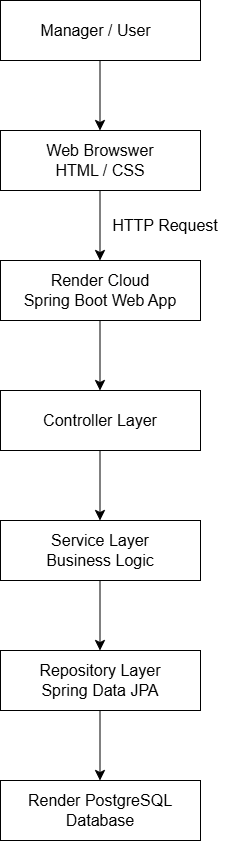

The diagram above was exported from draw.io. Its source (the exported page's mxGraphModel, read from the mxfile embedded in the PNG):
<mxGraphModel dx="1030" dy="586" grid="1" gridSize="10" guides="1" tooltips="1" connect="1" arrows="1" fold="1" page="1" pageScale="1" pageWidth="850" pageHeight="1100" background="light-dark(#ffffff, #121212)" math="0" shadow="0">
  <root>
    <mxCell id="0" />
    <mxCell id="1" parent="0" />
    <mxCell id="13Ms_c6GQEmLHhT28EPO-1" parent="1" style="rounded=0;whiteSpace=wrap;html=1;" value="" vertex="1">
      <mxGeometry height="60" width="200" x="320" y="90" as="geometry" />
    </mxCell>
    <mxCell id="13Ms_c6GQEmLHhT28EPO-3" edge="1" parent="1" style="endArrow=classic;html=1;rounded=0;fontSize=12;startSize=8;endSize=8;curved=1;" value="">
      <mxGeometry height="50" relative="1" width="50" as="geometry">
        <mxPoint x="419.5" y="150" as="sourcePoint" />
        <mxPoint x="419.5" y="220" as="targetPoint" />
      </mxGeometry>
    </mxCell>
    <mxCell id="13Ms_c6GQEmLHhT28EPO-4" parent="1" style="rounded=0;whiteSpace=wrap;html=1;" value="" vertex="1">
      <mxGeometry height="60" width="200" x="320" y="220" as="geometry" />
    </mxCell>
    <mxCell id="13Ms_c6GQEmLHhT28EPO-5" edge="1" parent="1" style="endArrow=classic;html=1;rounded=0;fontSize=12;startSize=8;endSize=8;curved=1;" value="">
      <mxGeometry height="50" relative="1" width="50" as="geometry">
        <mxPoint x="419.5" y="280" as="sourcePoint" />
        <mxPoint x="419.5" y="350" as="targetPoint" />
      </mxGeometry>
    </mxCell>
    <mxCell id="13Ms_c6GQEmLHhT28EPO-6" parent="1" style="rounded=0;whiteSpace=wrap;html=1;" value="" vertex="1">
      <mxGeometry height="60" width="200" x="320" y="480" as="geometry" />
    </mxCell>
    <mxCell id="13Ms_c6GQEmLHhT28EPO-7" parent="1" style="rounded=0;whiteSpace=wrap;html=1;" value="" vertex="1">
      <mxGeometry height="60" width="200" x="320" y="350" as="geometry" />
    </mxCell>
    <mxCell id="13Ms_c6GQEmLHhT28EPO-8" parent="1" style="rounded=0;whiteSpace=wrap;html=1;" value="" vertex="1">
      <mxGeometry height="60" width="200" x="320" y="610" as="geometry" />
    </mxCell>
    <mxCell id="13Ms_c6GQEmLHhT28EPO-9" parent="1" style="rounded=0;whiteSpace=wrap;html=1;" value="" vertex="1">
      <mxGeometry height="60" width="200" x="320" y="740" as="geometry" />
    </mxCell>
    <mxCell id="13Ms_c6GQEmLHhT28EPO-10" parent="1" style="rounded=0;whiteSpace=wrap;html=1;" value="" vertex="1">
      <mxGeometry height="60" width="200" x="320" y="870" as="geometry" />
    </mxCell>
    <mxCell id="13Ms_c6GQEmLHhT28EPO-12" edge="1" parent="1" style="endArrow=classic;html=1;rounded=0;fontSize=12;startSize=8;endSize=8;curved=1;" value="">
      <mxGeometry height="50" relative="1" width="50" as="geometry">
        <mxPoint x="419.5" y="540" as="sourcePoint" />
        <mxPoint x="419.5" y="610" as="targetPoint" />
      </mxGeometry>
    </mxCell>
    <mxCell id="13Ms_c6GQEmLHhT28EPO-13" edge="1" parent="1" style="endArrow=classic;html=1;rounded=0;fontSize=12;startSize=8;endSize=8;curved=1;" value="">
      <mxGeometry height="50" relative="1" width="50" as="geometry">
        <mxPoint x="419.5" y="410" as="sourcePoint" />
        <mxPoint x="419.5" y="480" as="targetPoint" />
      </mxGeometry>
    </mxCell>
    <mxCell id="13Ms_c6GQEmLHhT28EPO-14" edge="1" parent="1" style="endArrow=classic;html=1;rounded=0;fontSize=12;startSize=8;endSize=8;curved=1;" value="">
      <mxGeometry height="50" relative="1" width="50" as="geometry">
        <mxPoint x="419.5" y="670" as="sourcePoint" />
        <mxPoint x="419.5" y="740" as="targetPoint" />
      </mxGeometry>
    </mxCell>
    <mxCell id="13Ms_c6GQEmLHhT28EPO-15" edge="1" parent="1" style="endArrow=classic;html=1;rounded=0;fontSize=12;startSize=8;endSize=8;curved=1;" value="">
      <mxGeometry height="50" relative="1" width="50" as="geometry">
        <mxPoint x="419.5" y="800" as="sourcePoint" />
        <mxPoint x="419.5" y="870" as="targetPoint" />
      </mxGeometry>
    </mxCell>
    <mxCell id="13Ms_c6GQEmLHhT28EPO-16" parent="1" style="text;html=1;whiteSpace=wrap;strokeColor=none;fillColor=none;align=center;verticalAlign=middle;rounded=0;fontSize=16;" value="Manager / User&amp;nbsp;&amp;nbsp;" vertex="1">
      <mxGeometry height="30" width="180" x="330" y="105" as="geometry" />
    </mxCell>
    <mxCell id="13Ms_c6GQEmLHhT28EPO-17" edge="1" parent="1" source="13Ms_c6GQEmLHhT28EPO-8" style="edgeStyle=orthogonalEdgeStyle;curved=1;rounded=0;orthogonalLoop=1;jettySize=auto;html=1;innerLoopWaypoints=1;exitX=0.5;exitY=1;exitDx=0;exitDy=0;fontSize=12;startSize=8;endSize=8;" target="13Ms_c6GQEmLHhT28EPO-8">
      <mxGeometry relative="1" as="geometry" />
    </mxCell>
    <mxCell id="13Ms_c6GQEmLHhT28EPO-18" parent="1" style="text;html=1;whiteSpace=wrap;strokeColor=none;fillColor=none;align=center;verticalAlign=middle;rounded=0;fontSize=16;" value="Web Browswer&lt;div&gt;HTML / CSS&lt;/div&gt;" vertex="1">
      <mxGeometry height="40" width="180" x="330" y="230" as="geometry" />
    </mxCell>
    <mxCell id="13Ms_c6GQEmLHhT28EPO-19" parent="1" style="text;html=1;whiteSpace=wrap;strokeColor=none;fillColor=none;align=center;verticalAlign=middle;rounded=0;fontSize=16;" value="Render Cloud&lt;div&gt;Spring Boot Web App&lt;/div&gt;" vertex="1">
      <mxGeometry height="60" width="200" x="320" y="350" as="geometry" />
    </mxCell>
    <mxCell id="13Ms_c6GQEmLHhT28EPO-20" parent="1" style="text;html=1;whiteSpace=wrap;strokeColor=none;fillColor=none;align=center;verticalAlign=middle;rounded=0;fontSize=16;" value="Controller Layer" vertex="1">
      <mxGeometry height="50" width="180" x="330" y="485" as="geometry" />
    </mxCell>
    <mxCell id="13Ms_c6GQEmLHhT28EPO-21" parent="1" style="text;html=1;whiteSpace=wrap;strokeColor=none;fillColor=none;align=center;verticalAlign=middle;rounded=0;fontSize=16;" value="HTTP Request" vertex="1">
      <mxGeometry height="30" width="130" x="420" y="300" as="geometry" />
    </mxCell>
    <mxCell id="13Ms_c6GQEmLHhT28EPO-22" parent="1" style="text;html=1;whiteSpace=wrap;strokeColor=none;fillColor=none;align=center;verticalAlign=middle;rounded=0;fontSize=16;" value="Service Layer&lt;div&gt;Business Logic&lt;/div&gt;" vertex="1">
      <mxGeometry height="60" width="200" x="320" y="610" as="geometry" />
    </mxCell>
    <mxCell id="13Ms_c6GQEmLHhT28EPO-23" parent="1" style="text;html=1;whiteSpace=wrap;strokeColor=none;fillColor=none;align=center;verticalAlign=middle;rounded=0;fontSize=16;" value="Repository Layer&lt;div&gt;Spring Data JPA&lt;/div&gt;" vertex="1">
      <mxGeometry height="50" width="200" x="320" y="745" as="geometry" />
    </mxCell>
    <mxCell id="13Ms_c6GQEmLHhT28EPO-24" parent="1" style="text;html=1;whiteSpace=wrap;strokeColor=none;fillColor=none;align=center;verticalAlign=middle;rounded=0;fontSize=16;" value="Render PostgreSQL&lt;div&gt;Database&lt;/div&gt;" vertex="1">
      <mxGeometry height="50" width="170" x="335" y="875" as="geometry" />
    </mxCell>
  </root>
</mxGraphModel>